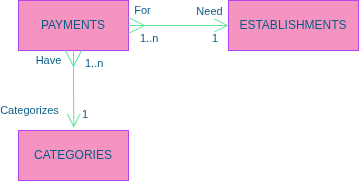

The diagram above was exported from draw.io. Its source (the exported page's mxGraphModel, read from the mxfile embedded in the PNG):
<mxGraphModel dx="679" dy="377" grid="1" gridSize="10" guides="1" tooltips="1" connect="1" arrows="1" fold="1" page="1" pageScale="1" pageWidth="827" pageHeight="1169" math="0" shadow="0">
  <root>
    <mxCell id="0" />
    <mxCell id="1" parent="0" />
    <mxCell id="8iImLqxd461sA32IUPUL-9" parent="1" style="html=1;whiteSpace=wrap;strokeColor=#AF45ED;fontColor=#095C86;fillColor=#F694C1;" value="PAYMENTS" vertex="1">
      <mxGeometry height="50" width="110" x="150" y="80" as="geometry" />
    </mxCell>
    <mxCell id="8iImLqxd461sA32IUPUL-10" parent="1" style="html=1;whiteSpace=wrap;strokeColor=#AF45ED;fontColor=#095C86;fillColor=#F694C1;" value="ESTABLISHMENTS" vertex="1">
      <mxGeometry height="50" width="130" x="360" y="80" as="geometry" />
    </mxCell>
    <mxCell id="8iImLqxd461sA32IUPUL-11" edge="1" parent="1" source="8iImLqxd461sA32IUPUL-9" style="endArrow=open;html=1;endSize=12;startArrow=ERmany;startSize=14;startFill=0;edgeStyle=orthogonalEdgeStyle;rounded=0;strokeColor=#60E696;fontColor=#095C86;fillColor=#F694C1;entryX=0;entryY=0.5;entryDx=0;entryDy=0;" target="8iImLqxd461sA32IUPUL-10" value="For">
      <mxGeometry relative="1" x="-0.7143" y="15" as="geometry">
        <mxPoint as="offset" />
        <mxPoint x="190" y="105" as="sourcePoint" />
        <mxPoint x="330" y="105" as="targetPoint" />
      </mxGeometry>
    </mxCell>
    <mxCell id="8iImLqxd461sA32IUPUL-12" connectable="0" parent="8iImLqxd461sA32IUPUL-11" style="edgeLabel;resizable=0;html=1;align=left;verticalAlign=top;strokeColor=#AF45ED;fontColor=#095C86;fillColor=#F694C1;" value="1..n" vertex="1">
      <mxGeometry relative="1" x="-1" as="geometry">
        <mxPoint x="10" as="offset" />
      </mxGeometry>
    </mxCell>
    <mxCell id="8iImLqxd461sA32IUPUL-13" connectable="0" parent="8iImLqxd461sA32IUPUL-11" style="edgeLabel;resizable=0;html=1;align=right;verticalAlign=top;strokeColor=#AF45ED;fontColor=#095C86;fillColor=#F694C1;" value="1" vertex="1">
      <mxGeometry relative="1" x="1" as="geometry">
        <mxPoint x="-10" as="offset" />
      </mxGeometry>
    </mxCell>
    <mxCell id="8iImLqxd461sA32IUPUL-14" connectable="0" parent="8iImLqxd461sA32IUPUL-11" style="edgeLabel;html=1;align=center;verticalAlign=middle;resizable=0;points=[];strokeColor=#AF45ED;fontColor=#095C86;fillColor=#F694C1;" value="Need" vertex="1">
      <mxGeometry relative="1" x="0.5993" y="1" as="geometry">
        <mxPoint y="-14" as="offset" />
      </mxGeometry>
    </mxCell>
    <mxCell id="8iImLqxd461sA32IUPUL-15" parent="1" style="html=1;whiteSpace=wrap;strokeColor=#AF45ED;fontColor=#095C86;fillColor=#F694C1;" value="CATEGORIES" vertex="1">
      <mxGeometry height="50" width="110" x="150" y="210" as="geometry" />
    </mxCell>
    <mxCell id="8iImLqxd461sA32IUPUL-16" edge="1" parent="1" source="8iImLqxd461sA32IUPUL-9" style="endArrow=open;html=1;endSize=12;startArrow=ERmany;startSize=14;startFill=0;edgeStyle=orthogonalEdgeStyle;rounded=0;strokeColor=#60E696;fontColor=#095C86;fillColor=#F694C1;entryX=0.503;entryY=-0.054;entryDx=0;entryDy=0;exitX=0.5;exitY=1;exitDx=0;exitDy=0;entryPerimeter=0;" target="8iImLqxd461sA32IUPUL-15" value="Have">
      <mxGeometry relative="1" x="-0.7422" y="-25" as="geometry">
        <mxPoint as="offset" />
        <mxPoint x="200" y="170" as="sourcePoint" />
        <mxPoint x="300" y="170" as="targetPoint" />
      </mxGeometry>
    </mxCell>
    <mxCell id="8iImLqxd461sA32IUPUL-17" connectable="0" parent="8iImLqxd461sA32IUPUL-16" style="edgeLabel;resizable=0;html=1;align=left;verticalAlign=top;strokeColor=#AF45ED;fontColor=#095C86;fillColor=#F694C1;" value="1..n" vertex="1">
      <mxGeometry relative="1" x="-1" as="geometry">
        <mxPoint x="10" as="offset" />
      </mxGeometry>
    </mxCell>
    <mxCell id="8iImLqxd461sA32IUPUL-18" connectable="0" parent="8iImLqxd461sA32IUPUL-16" style="edgeLabel;resizable=0;html=1;align=right;verticalAlign=top;strokeColor=#AF45ED;fontColor=#095C86;fillColor=#F694C1;" value="1" vertex="1">
      <mxGeometry relative="1" x="1" as="geometry">
        <mxPoint x="15" y="-27" as="offset" />
      </mxGeometry>
    </mxCell>
    <mxCell id="8iImLqxd461sA32IUPUL-19" connectable="0" parent="8iImLqxd461sA32IUPUL-16" style="edgeLabel;html=1;align=center;verticalAlign=middle;resizable=0;points=[];strokeColor=#AF45ED;fontColor=#095C86;fillColor=#F694C1;" value="Categorizes" vertex="1">
      <mxGeometry relative="1" x="0.5993" y="1" as="geometry">
        <mxPoint x="-46" y="-2" as="offset" />
      </mxGeometry>
    </mxCell>
  </root>
</mxGraphModel>